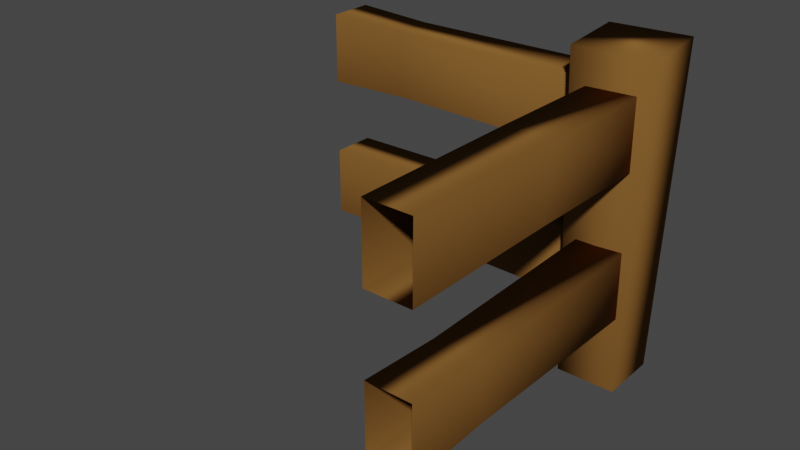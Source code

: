 # Source: Fence_Corner.blend  (saved by Blender 2.93.20; exported with 4.5.12 LTS)
import bpy
from mathutils import Matrix  # noqa: F401  (used for matrix-valued properties, if any)

bpy.ops.wm.read_factory_settings(use_empty=True)
scene = bpy.context.scene
scene.name = 'Scene'

# ---- collections
col_collection = bpy.data.collections.new('Collection'); scene.collection.children.link(col_collection)

# ---- materials (node trees are filled in below, after node groups)
mat_log = bpy.data.materials.new('Log')
mat_log.use_transparent_shadow = False
mat_log.diffuse_color = (0.2079, 0.09831, 0.02555, 1.0)
mat_log.roughness = 1.0
mat_log.specular_intensity = 0.0

# ---- material node trees

# ---- world
world_world = bpy.data.worlds.new('World'); scene.world = world_world
world_world.use_nodes = True; world_world.node_tree.nodes.clear()
_N = world_world.node_tree.nodes; _L = world_world.node_tree.links
n0 = _N.new('ShaderNodeOutputWorld'); n0.name = 'World Output'; n0.location = (300, 300)
n1 = _N.new('ShaderNodeBackground'); n1.name = 'Background'; n1.location = (10, 300)
n1.inputs[0].default_value = (0.05088, 0.05088, 0.05088, 1.0)
_L.new(n1.outputs[0], n0.inputs[0])
n0.is_active_output = True
world_world.color = (0.05088, 0.05088, 0.05088)
world_world.use_sun_shadow = False
world_world.sun_shadow_jitter_overblur = 0.0

# ---- meshes
me_cube_002 = bpy.data.meshes.new('Cube.002')
me_cube_002.from_pydata([(-0.6646, -9.494, -1.578), (0.6646, -9.494, -1.578), (-0.6646, -9.494, -0.9019), (-0.6646, -9.494, -0.2818), (0.6646, -9.494, -0.9019), (-0.6646, -9.494, -2.198), (0.862, -0.9716, -2.88), (1.236, -1.098, 0.003666), (-0.9156, -0.9716, -2.88), (-1.042, -1.345, 0.003666), (0.862, 0.806, -2.88), (0.988, 1.18, 0.003666), (-0.9156, 0.806, -2.88), (-1.289, 0.932, 0.003666), (-0.02091, -0.6403, -2.185), (-0.02091, -0.6403, -1.575), (-0.02091, 0.7184, -1.575), (-0.02091, -0.6403, -0.9046), (-0.02091, -0.6403, -0.2939), (-0.02091, 0.7184, -0.9046), (-0.02091, 0.7184, -0.2939), (4.604, -0.6403, -0.2785), (4.867, 0.7184, -0.8842), (4.867, -0.6403, -0.8842), (4.604, 0.7184, -0.2785), (6.931, -0.5965, -2.163), (7.176, 0.6746, -1.597), (-0.6697, 0.03576, -0.8956), (-0.6697, 0.03576, -0.2849), (0.689, 0.03576, -0.8956), (0.689, 0.03576, -0.2849), (0.6646, -9.494, -0.2818), (-0.626, -7.161, -0.307), (0.6452, -6.916, -0.8736), (-0.626, -6.916, -0.8736), (0.6452, -7.161, -0.307), (6.931, 0.6746, -2.163), (7.176, -0.5965, -1.597), (-0.02091, 0.7184, -2.185), (0.6646, -9.494, -2.198), (0.689, 0.0228, -2.187), (0.689, 0.0228, -1.576), (-0.6697, 0.0228, -2.187), (-0.6697, 0.0228, -1.576), (0.689, -4.865, -1.561), (-0.6697, -4.603, -2.166), (0.689, -4.603, -2.166), (-0.6697, -4.865, -1.561), (9.494, 0.6646, -1.578), (9.494, -0.6646, -1.578), (9.494, 0.6646, -0.9019), (9.494, 0.6646, -0.2818), (9.494, -0.6646, -0.9019), (9.494, 0.6646, -2.198), (9.494, -0.6646, -0.2818), (9.494, -0.6646, -2.198)], [], [(6, 7, 9, 8), (8, 9, 13, 12), (12, 13, 11, 10), (10, 11, 7, 6), (8, 12, 10, 6), (13, 9, 7, 11), (25, 37, 15, 14), (14, 15, 16, 38), (26, 37, 49, 48), (25, 36, 53, 55), (36, 26, 48, 53), (23, 21, 18, 17), (17, 18, 20, 19), (24, 21, 54, 51), (23, 22, 50, 52), (22, 24, 51, 50), (19, 20, 24, 22), (17, 19, 22, 23), (20, 18, 21, 24), (52, 54, 21, 23), (38, 16, 26, 36), (14, 38, 36, 25), (16, 15, 37, 26), (55, 49, 37, 25), (34, 32, 28, 27), (27, 28, 30, 29), (35, 32, 3, 31), (34, 33, 4, 2), (33, 35, 31, 4), (29, 30, 35, 33), (27, 29, 33, 34), (30, 28, 32, 35), (2, 3, 32, 34), (46, 44, 1, 39), (47, 44, 41, 43), (46, 45, 42, 40), (45, 47, 43, 42), (41, 40, 42, 43), (5, 0, 47, 45), (39, 5, 45, 46), (0, 1, 44, 47), (40, 41, 44, 46)])
me_cube_002.polygons.foreach_set('use_smooth', [True] * 42)
_uv = me_cube_002.uv_layers.new(name='UVMap')
_uv.uv.foreach_set('vector', [0.375, 0.0, 0.625, 0.0, 0.625, 0.25, 0.375, 0.25, 0.375, 0.25, 0.625, 0.25, 0.625, 0.5, 0.375, 0.5, 0.375, 0.5, 0.625, 0.5, 0.625, 0.75, 0.375, 0.75, 0.375, 0.75, 0.625, 0.75, 0.625, 1.0, 0.375, 1.0, 0.125, 0.5, 0.375, 0.5, 0.375, 0.75, 0.125, 0.75, 0.625, 0.5, 0.875, 0.5, 0.875, 0.75, 0.625, 0.75, 0.375, 0.2009, 0.625, 0.2009, 0.625, 0.25, 0.375, 0.25, 0.375, 0.25, 0.625, 0.25, 0.625, 0.5, 0.375, 0.5, 0.625, 0.5491, 0.875, 0.5491, 0.875, 0.5661, 0.625, 0.5661, 0.125, 0.5491, 0.375, 0.5491, 0.375, 0.5661, 0.125, 0.5661, 0.375, 0.5491, 0.625, 0.5491, 0.625, 0.5661, 0.375, 0.5661, 0.375, 0.217, 0.625, 0.217, 0.625, 0.25, 0.375, 0.25, 0.375, 0.25, 0.625, 0.25, 0.625, 0.5, 0.375, 0.5, 0.625, 0.533, 0.875, 0.533, 0.875, 0.5661, 0.625, 0.5661, 0.125, 0.533, 0.375, 0.533, 0.375, 0.5661, 0.125, 0.5661, 0.375, 0.533, 0.625, 0.533, 0.625, 0.5661, 0.375, 0.5661, 0.375, 0.5, 0.625, 0.5, 0.625, 0.533, 0.375, 0.533, 0.125, 0.5, 0.375, 0.5, 0.375, 0.533, 0.125, 0.533, 0.625, 0.5, 0.875, 0.5, 0.875, 0.533, 0.625, 0.533, 0.375, 0.1839, 0.625, 0.1839, 0.625, 0.217, 0.375, 0.217, 0.375, 0.5, 0.625, 0.5, 0.625, 0.5491, 0.375, 0.5491, 0.125, 0.5, 0.375, 0.5, 0.375, 0.5491, 0.125, 0.5491, 0.625, 0.5, 0.875, 0.5, 0.875, 0.5491, 0.625, 0.5491, 0.375, 0.1839, 0.625, 0.1839, 0.625, 0.2009, 0.375, 0.2009, 0.375, 0.2009, 0.625, 0.2009, 0.625, 0.25, 0.375, 0.25, 0.375, 0.25, 0.625, 0.25, 0.625, 0.5, 0.375, 0.5, 0.625, 0.5491, 0.875, 0.5491, 0.875, 0.5661, 0.625, 0.5661, 0.125, 0.5491, 0.375, 0.5491, 0.375, 0.5661, 0.125, 0.5661, 0.375, 0.5491, 0.625, 0.5491, 0.625, 0.5661, 0.375, 0.5661, 0.375, 0.5, 0.625, 0.5, 0.625, 0.5491, 0.375, 0.5491, 0.125, 0.5, 0.375, 0.5, 0.375, 0.5491, 0.125, 0.5491, 0.625, 0.5, 0.875, 0.5, 0.875, 0.5491, 0.625, 0.5491, 0.375, 0.1839, 0.625, 0.1839, 0.625, 0.2009, 0.375, 0.2009, 0.375, 0.217, 0.625, 0.217, 0.625, 0.25, 0.375, 0.25, 0.625, 0.533, 0.875, 0.533, 0.875, 0.5661, 0.625, 0.5661, 0.125, 0.533, 0.375, 0.533, 0.375, 0.5661, 0.125, 0.5661, 0.375, 0.533, 0.625, 0.533, 0.625, 0.5661, 0.375, 0.5661, 0.625, 0.1839, 0.375, 0.1839, 0.375, 0.5661, 0.625, 0.5661, 0.375, 0.5, 0.625, 0.5, 0.625, 0.533, 0.375, 0.533, 0.125, 0.5, 0.375, 0.5, 0.375, 0.533, 0.125, 0.533, 0.625, 0.5, 0.875, 0.5, 0.875, 0.533, 0.625, 0.533, 0.375, 0.1839, 0.625, 0.1839, 0.625, 0.217, 0.375, 0.217])
me_cube_002.materials.append(mat_log)
me_cube_002.use_remesh_fix_poles = True
me_cube_002.use_remesh_preserve_attributes = False
me_cube_002.update()

# ---- objects
ob_cube_001 = bpy.data.objects.new('Cube.001', me_cube_002)

# ---- transforms, parenting, visibility, modifiers, constraints
ob_cube_001.location = (0.0, -1.192e-07, 0.0)
ob_cube_001.rotation_euler = (0.0, -0.0, -1.571)
ob_cube_001.scale = (0.1053, 0.1053, 0.3548)

# ---- collection membership
col_collection.objects.link(ob_cube_001)

# ---- scene / render settings (as saved in the file)
scene.frame_start = 1; scene.frame_end = 250; scene.frame_set(0)
scene.render.engine = 'BLENDER_EEVEE_NEXT'
scene.cycles.use_denoising = False
scene.cycles.samples = 128
scene.cycles.sampling_pattern = 'TABULATED_SOBOL'
scene.cycles.use_adaptive_sampling = False
scene.cycles.use_light_tree = False
scene.view_settings.view_transform = 'Filmic'
bpy.context.view_layer.update()

# ---- added for rendering (the .blend has no active camera and no usable light): camera, sun
cam_auto = bpy.data.cameras.new('AutoCamera')
cam_auto.lens = 50.0
cam_auto.sensor_width = 36.0
cam_auto.clip_end = 1000.0
ob_auto_camera = bpy.data.objects.new('AutoCamera', cam_auto)
scene.collection.objects.link(ob_auto_camera)
ob_auto_camera.location = (1.31783, -2.53892, 0.894299)
ob_auto_camera.rotation_euler = (1.09748, -7.21219e-08, 0.694738)
scene.camera = ob_auto_camera
light_auto_sun = bpy.data.lights.new('AutoSun', 'SUN')
light_auto_sun.energy = 3.0
light_auto_sun.angle = 0.0523599
ob_auto_sun = bpy.data.objects.new('AutoSun', light_auto_sun)
scene.collection.objects.link(ob_auto_sun)
ob_auto_sun.rotation_euler = (0.872665, 0.174533, 0.523599)
bpy.context.view_layer.update()
